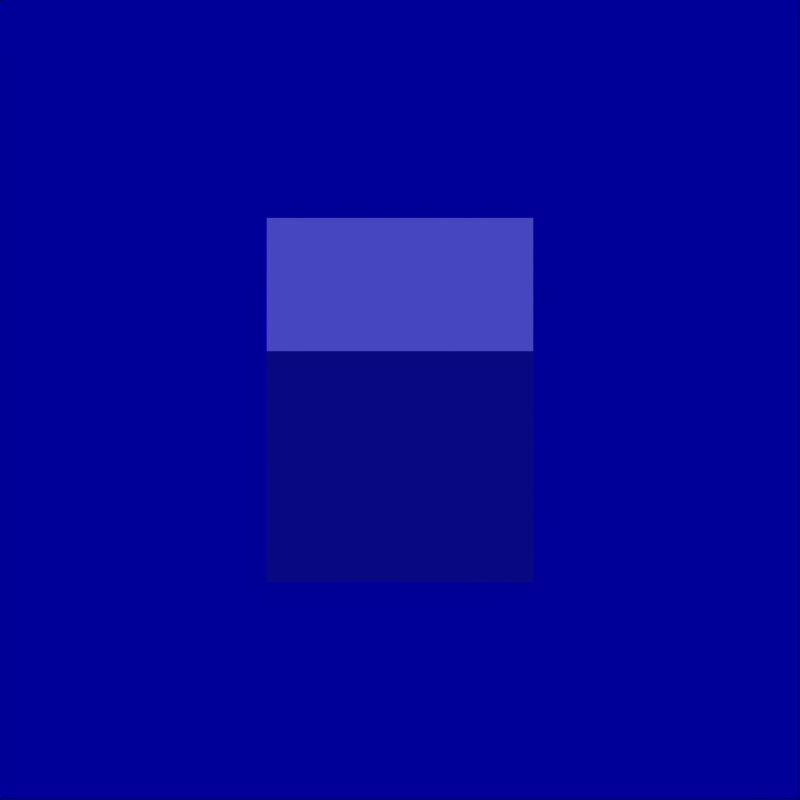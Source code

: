 # Source: Isometricstage104.blend  (saved by Blender 2.49.2; exported with 4.5.12 LTS)
import bpy
from mathutils import Matrix  # noqa: F401  (used for matrix-valued properties, if any)

bpy.ops.wm.read_factory_settings(use_empty=True)
scene = bpy.context.scene
scene.name = 'Scene'

# ---- collections
col_collection_1 = bpy.data.collections.new('Collection 1'); scene.collection.children.link(col_collection_1)
col_collection_11 = bpy.data.collections.new('Collection 11'); scene.collection.children.link(col_collection_11)
col_collection_11.hide_render = True
col_collection_11.hide_viewport = True
col_collection_20 = bpy.data.collections.new('Collection 20'); scene.collection.children.link(col_collection_20)
col_collection_20.hide_render = True
col_collection_20.hide_viewport = True

# ---- materials (node trees are filled in below, after node groups)
mat_default_001 = bpy.data.materials.new('default.001')
mat_default_001.alpha_threshold = 0.0
mat_default_001.preview_render_type = 'CUBE'
mat_default_001.diffuse_color = (0.02458, 0.04548, 0.6245, 1.0)
mat_default_001.roughness = 0.5
mat_default_001.specular_intensity = 1.655
mat_default_001.line_color = (0.0, 0.0, 0.0, 1.0)

# ---- material node trees

# ---- world
world_world = bpy.data.worlds.new('World'); scene.world = world_world
world_world.color = (0.0, 0.0, 0.6)
world_world.use_sun_shadow = False
world_world.sun_shadow_jitter_overblur = 0.0
world_world.cycles.sampling_method = 'MANUAL'
world_world.cycles.sample_map_resolution = 256
world_world.light_settings.distance = 5.0

# ---- cameras
cam_camera = bpy.data.cameras.new('Camera')
cam_camera.type = 'ORTHO'
cam_camera.passepartout_alpha = 0.2
cam_camera.clip_end = 100.0
cam_camera.lens = 35.0
cam_camera.show_passepartout = False
cam_camera.dof.focus_distance = 0.0
cam_camera.dof.aperture_fstop = 128.0
cam_camera_002 = bpy.data.cameras.new('Camera.002')
cam_camera_002.type = 'ORTHO'
cam_camera_002.passepartout_alpha = 0.2
cam_camera_002.clip_end = 100.0
cam_camera_002.lens = 35.0
cam_camera_002.show_passepartout = False
cam_camera_002.dof.focus_distance = 0.0
cam_camera_002.dof.aperture_fstop = 128.0
cam_camera_001 = bpy.data.cameras.new('Camera.001')
cam_camera_001.type = 'ORTHO'
cam_camera_001.passepartout_alpha = 0.2
cam_camera_001.clip_end = 100.0
cam_camera_001.lens = 35.0
cam_camera_001.show_passepartout = False
cam_camera_001.dof.focus_distance = 0.0
cam_camera_001.dof.aperture_fstop = 128.0

# ---- lights
light_spot_001 = bpy.data.lights.new('Spot.001', 'SUN')
light_spot_001.transmission_factor = 0.0
light_spot_001.cutoff_distance = 30.0
light_spot_001.angle = 1.571
light_spot_001.energy = 1.263
light_spot_001.shadow_buffer_clip_start = 1.001
light_spot_001.shadow_soft_size = 1.0
light_spot_001.shadow_cascade_max_distance = 1000.0
light_spot_001.cycles.use_multiple_importance_sampling = False
light_spot_002 = bpy.data.lights.new('Spot.002', 'SUN')
light_spot_002.transmission_factor = 0.0
light_spot_002.cutoff_distance = 30.0
light_spot_002.angle = 1.571
light_spot_002.energy = 1.263
light_spot_002.shadow_buffer_clip_start = 1.001
light_spot_002.shadow_soft_size = 1.0
light_spot_002.shadow_cascade_max_distance = 1000.0
light_spot_002.cycles.use_multiple_importance_sampling = False
light_spot = bpy.data.lights.new('Spot', 'SUN')
light_spot.transmission_factor = 0.0
light_spot.cutoff_distance = 30.0
light_spot.angle = 1.571
light_spot.energy = 1.263
light_spot.shadow_buffer_clip_start = 1.001
light_spot.shadow_soft_size = 1.0
light_spot.shadow_cascade_max_distance = 1000.0
light_spot.cycles.use_multiple_importance_sampling = False

# ---- meshes
me_cube = bpy.data.meshes.new('Cube')
me_cube.from_pydata([(1.0, 1.0, -1.0), (1.0, -1.0, -1.0), (-1.0, -1.0, -1.0), (-1.0, 1.0, -1.0), (1.0, 1.0, 1.0), (1.0, -1.0, 1.0), (-1.0, -1.0, 1.0), (-1.0, 1.0, 1.0)], [], [(0, 1, 2, 3), (4, 7, 6, 5), (0, 4, 5, 1), (1, 5, 6, 2), (2, 6, 7, 3), (4, 0, 3, 7)])
me_cube.use_remesh_preserve_volume = False
me_cube.use_remesh_preserve_attributes = False
me_cube.use_mirror_vertex_groups = False
me_cube.update()
me_iconicperson_003 = bpy.data.meshes.new('iconicperson.003')
me_iconicperson_003.from_pydata([(-0.003709, -1.003, 0.1933), (-0.003709, -1.003, -0.1933), (-0.5731, 0.7305, -0.1534), (-0.5731, 0.7305, 0.1534), (-0.003709, 0.7263, 0.1933), (-0.003709, 0.7263, -0.1933), (-0.3723, -1.0, -0.1933), (-0.2206, -1.0, -0.1933), (-0.3723, -1.0, 0.1933), (-0.2206, -1.0, 0.1933), (-0.5239, -1.0, 0.0), (-0.1111, -1.0, 0.0), (-0.003709, 0.3903, 0.1933), (-0.003709, 0.3903, -0.1933), (-0.3723, 0.3903, -0.1933), (-0.3723, 0.3903, 0.1933), (-0.5731, 0.2464, 1.634e-19), (-0.8727, 0.3435, 0.1419), (-0.8727, 0.3435, -0.1419), (-0.9344, 0.3432, 1.634e-19), (-0.6288, 0.3445, -0.1015), (-0.6288, 0.3445, 0.1015), (-0.6298, 0.3446, 1.634e-19), (-0.8039, 0.6137, 0.1713), (-0.8039, 0.6137, -0.1713), (-0.1111, -2.772, 0.0), (-0.2206, -2.772, 0.1933), (-0.3723, -2.772, 0.1933), (-0.5239, -2.772, 0.0), (-0.3723, -2.772, -0.1933), (-0.2206, -2.772, -0.1933), (-0.6309, -1.013, 1.634e-19), (-0.6943, -1.013, 0.1454), (-0.8737, -1.014, 0.1419), (-0.9354, -1.015, 1.634e-19), (-0.8737, -1.014, -0.1419), (-0.6943, -1.013, -0.1454), (-0.1725, -2.842, 0.0), (-0.2543, -2.842, 0.1443), (-0.3437, -2.842, 0.1443), (-0.457, -2.842, 0.0), (-0.3437, -2.842, -0.1443), (-0.2543, -2.842, -0.1443), (-0.7122, -1.069, 1.634e-19), (-0.7425, -1.069, 0.06937), (-0.8248, -1.07, 0.06777), (-0.8543, -1.07, 1.634e-19), (-0.8248, -1.07, -0.06777), (-0.7425, -1.069, -0.06937), (-0.6938, -0.2632, -0.1454), (-0.8732, -0.2641, -0.1419), (-0.9349, -0.2645, 1.634e-19), (-0.8732, -0.2641, 0.1419), (-0.6938, -0.2632, 0.1454), (-0.6303, -0.2631, 1.634e-19), (-0.6306, -0.2833, 1.634e-19), (-0.694, -0.2834, 0.1454), (-0.8735, -0.2843, 0.1419), (-0.9352, -0.2847, 1.634e-19), (-0.8735, -0.2843, -0.1419), (-0.694, -0.2834, -0.1454), (-0.2206, -1.694, -0.1933), (-0.3723, -1.694, -0.1933), (-0.5239, -1.694, 0.0), (-0.3723, -1.694, 0.1933), (-0.2206, -1.694, 0.1933), (-0.1111, -1.694, 0.0), (-0.1111, -1.829, 0.0), (-0.2206, -1.829, 0.1933), (-0.3723, -1.829, 0.1933), (-0.5239, -1.829, 0.0), (-0.3723, -1.829, -0.1933), (-0.2206, -1.829, -0.1933), (0.5657, 0.7305, -0.1534), (0.5657, 0.7305, 0.1534), (0.3648, -1.0, -0.1933), (0.2132, -1.0, -0.1933), (0.3648, -1.0, 0.1933), (0.2132, -1.0, 0.1933), (0.5165, -1.0, 0.0), (0.1037, -1.0, 0.0), (0.3648, 0.3903, -0.1933), (0.3648, 0.3903, 0.1933), (0.5657, 0.2464, 1.634e-19), (0.8653, 0.3435, 0.1419), (0.8653, 0.3435, -0.1419), (0.927, 0.3432, 1.634e-19), (0.6214, 0.3445, -0.1015), (0.6214, 0.3445, 0.1015), (0.6224, 0.3446, 1.634e-19), (0.7964, 0.6137, 0.1713), (0.7964, 0.6137, -0.1713), (0.1037, -2.772, 0.0), (0.2132, -2.772, 0.1933), (0.3648, -2.772, 0.1933), (0.5165, -2.772, 0.0), (0.3648, -2.772, -0.1933), (0.2132, -2.772, -0.1933), (0.6234, -1.013, 1.634e-19), (0.6869, -1.013, 0.1454), (0.8663, -1.014, 0.1419), (0.928, -1.015, 1.634e-19), (0.8663, -1.014, -0.1419), (0.6869, -1.013, -0.1454), (0.1651, -2.842, 0.0), (0.2469, -2.842, 0.1443), (0.3363, -2.842, 0.1443), (0.4496, -2.842, 0.0), (0.3363, -2.842, -0.1443), (0.2469, -2.842, -0.1443), (0.7048, -1.069, 1.634e-19), (0.7351, -1.069, 0.06937), (0.8174, -1.07, 0.06777), (0.8469, -1.07, 1.634e-19), (0.8174, -1.07, -0.06777), (0.7351, -1.069, -0.06937), (0.6864, -0.2632, -0.1454), (0.8658, -0.2641, -0.1419), (0.9275, -0.2645, 1.634e-19), (0.8658, -0.2641, 0.1419), (0.6864, -0.2632, 0.1454), (0.6229, -0.2631, 1.634e-19), (0.6232, -0.2833, 1.634e-19), (0.6866, -0.2834, 0.1454), (0.866, -0.2843, 0.1419), (0.9278, -0.2847, 1.634e-19), (0.866, -0.2843, -0.1419), (0.6866, -0.2834, -0.1454), (0.2132, -1.694, -0.1933), (0.3648, -1.694, -0.1933), (0.5165, -1.694, 0.0), (0.3648, -1.694, 0.1933), (0.2132, -1.694, 0.1933), (0.1037, -1.694, 0.0), (0.1037, -1.829, 0.0), (0.2132, -1.829, 0.1933), (0.3648, -1.829, 0.1933), (0.5165, -1.829, 0.0), (0.3648, -1.829, -0.1933), (0.2132, -1.829, -0.1933)], [], [(0, 11, 1), (0, 78, 12), (0, 80, 78), (1, 7, 13), (1, 11, 7), (80, 0, 1), (2, 4, 5), (2, 18, 24), (2, 24, 3), (3, 4, 2), (3, 15, 4), (3, 21, 15), (3, 24, 23), (4, 15, 12), (4, 74, 5), (4, 82, 74), (5, 13, 2), (5, 73, 13), (6, 14, 7), (6, 16, 14), (6, 61, 62), (6, 63, 10), (7, 61, 6), (7, 66, 61), (8, 16, 10), (8, 63, 64), (8, 65, 9), (11, 0, 9), (9, 15, 8), (9, 65, 11), (10, 16, 6), (10, 63, 8), (11, 65, 66), (11, 66, 7), (9, 0, 12), (12, 78, 82), (12, 82, 4), (13, 7, 14), (13, 73, 81), (13, 76, 1), (14, 2, 13), (14, 20, 2), (15, 9, 12), (15, 16, 8), (16, 15, 21), (16, 21, 20), (17, 23, 19), (17, 51, 52), (17, 53, 21), (18, 2, 20), (18, 49, 50), (18, 51, 19), (19, 24, 18), (19, 51, 17), (20, 14, 16), (20, 49, 18), (21, 3, 17), (21, 53, 22), (22, 20, 21), (22, 49, 20), (22, 53, 54), (23, 17, 3), (24, 19, 23), (25, 37, 30), (25, 67, 26), (25, 72, 67), (26, 37, 25), (26, 67, 68), (26, 69, 27), (27, 39, 26), (27, 69, 28), (28, 40, 27), (28, 69, 70), (28, 70, 29), (29, 40, 28), (29, 70, 71), (29, 72, 30), (30, 42, 29), (30, 72, 25), (31, 43, 36), (31, 55, 32), (32, 43, 31), (32, 55, 56), (32, 57, 33), (33, 45, 32), (33, 57, 34), (34, 45, 33), (34, 57, 58), (34, 59, 35), (35, 47, 34), (35, 59, 36), (36, 47, 35), (36, 55, 31), (36, 59, 60), (37, 26, 38), (38, 26, 39), (38, 39, 37), (39, 27, 40), (40, 29, 41), (40, 37, 39), (41, 29, 42), (41, 37, 40), (42, 30, 37), (42, 37, 41), (43, 32, 44), (44, 32, 45), (44, 45, 43), (45, 34, 46), (46, 34, 47), (46, 43, 45), (47, 36, 48), (47, 43, 46), (48, 36, 43), (48, 43, 47), (49, 55, 60), (50, 49, 59), (50, 51, 18), (51, 59, 58), (52, 51, 57), (52, 53, 17), (53, 57, 56), (54, 49, 22), (54, 53, 55), (55, 49, 54), (56, 55, 53), (56, 57, 32), (57, 53, 52), (58, 57, 51), (58, 59, 34), (59, 51, 50), (60, 55, 36), (60, 59, 49), (61, 66, 72), (62, 61, 71), (62, 63, 6), (63, 71, 70), (64, 63, 69), (64, 65, 8), (65, 69, 68), (66, 65, 67), (67, 72, 66), (68, 67, 65), (68, 69, 26), (69, 65, 64), (70, 69, 63), (71, 63, 62), (71, 72, 29), (72, 71, 61), (73, 5, 74), (73, 87, 81), (73, 90, 91), (74, 84, 90), (74, 90, 73), (75, 83, 79), (75, 129, 76), (75, 130, 129), (76, 80, 1), (76, 81, 75), (76, 129, 128), (76, 133, 80), (77, 82, 78), (77, 83, 82), (77, 130, 79), (77, 132, 131), (78, 132, 77), (78, 133, 132), (79, 83, 77), (79, 130, 75), (80, 133, 78), (81, 76, 13), (81, 83, 75), (82, 88, 74), (83, 81, 87), (84, 74, 88), (84, 118, 86), (84, 120, 119), (85, 91, 86), (85, 116, 87), (85, 118, 117), (86, 90, 84), (86, 118, 85), (87, 73, 85), (87, 88, 83), (87, 116, 89), (88, 82, 83), (88, 87, 89), (88, 120, 84), (89, 116, 121), (89, 120, 88), (90, 86, 91), (91, 85, 73), (92, 104, 93), (92, 134, 97), (93, 106, 94), (93, 134, 92), (93, 136, 135), (94, 106, 95), (94, 136, 93), (95, 107, 96), (95, 136, 94), (95, 138, 137), (96, 108, 97), (96, 138, 95), (96, 139, 138), (97, 104, 92), (97, 134, 139), (97, 139, 96), (98, 110, 99), (98, 122, 103), (99, 112, 100), (99, 122, 98), (99, 124, 123), (100, 112, 101), (100, 124, 99), (101, 114, 102), (101, 124, 100), (101, 126, 125), (102, 114, 103), (102, 126, 101), (103, 110, 98), (103, 122, 127), (103, 126, 102), (104, 97, 109), (104, 106, 105), (105, 93, 104), (106, 93, 105), (106, 104, 107), (107, 95, 106), (107, 104, 108), (108, 96, 107), (108, 104, 109), (109, 97, 108), (110, 103, 115), (110, 112, 111), (111, 99, 110), (112, 99, 111), (112, 110, 113), (113, 101, 112), (113, 110, 114), (114, 101, 113), (114, 110, 115), (115, 103, 114), (116, 126, 127), (117, 116, 85), (117, 118, 126), (118, 124, 125), (119, 118, 84), (119, 120, 124), (120, 122, 123), (121, 116, 122), (121, 120, 89), (122, 120, 121), (123, 122, 99), (123, 124, 120), (124, 118, 119), (125, 124, 101), (125, 126, 118), (126, 116, 117), (127, 122, 116), (127, 126, 103), (128, 129, 139), (128, 133, 76), (129, 130, 138), (130, 136, 137), (131, 130, 77), (131, 132, 136), (132, 133, 135), (133, 139, 134), (134, 135, 133), (135, 134, 93), (135, 136, 132), (136, 130, 131), (137, 136, 95), (137, 138, 130), (138, 139, 129), (139, 133, 128)])
me_iconicperson_003.polygons.foreach_set('use_smooth', [True] * 276)
me_iconicperson_003.materials.append(mat_default_001)
me_iconicperson_003.use_remesh_preserve_volume = False
me_iconicperson_003.use_remesh_preserve_attributes = False
me_iconicperson_003.use_mirror_vertex_groups = False
me_iconicperson_003.update()
me_emptymesh = bpy.data.meshes.new('EmptyMesh')
me_emptymesh.from_pydata([], [], [])
me_emptymesh.use_remesh_preserve_volume = False
me_emptymesh.use_remesh_preserve_attributes = False
me_emptymesh.use_mirror_vertex_groups = False
me_emptymesh.update()
me_iconicperson_002 = bpy.data.meshes.new('iconicperson.002')
me_iconicperson_002.from_pydata([(-2.946e-17, 0.6256, -1.759e-15), (-2.946e-17, -0.6256, -1.759e-15), (0.2212, 0.5779, 0.09161), (0.1693, 0.5779, 0.1693), (0.09161, 0.5779, 0.2212), (-7.343e-17, 0.5779, 0.2394), (-0.09161, 0.5779, 0.2212), (-0.1693, 0.5779, 0.1693), (-0.2212, 0.5779, 0.09161), (-0.2394, 0.5779, -1.759e-15), (-0.2212, 0.5779, -0.09161), (-0.1693, 0.5779, -0.1693), (-0.09161, 0.5779, -0.2212), (-1.48e-17, 0.5779, -0.2394), (0.09161, 0.5779, -0.2212), (0.1693, 0.5779, -0.1693), (0.2212, 0.5779, -0.09161), (0.2394, 0.5779, -1.759e-15), (0.4087, 0.4423, 0.1693), (0.3128, 0.4423, 0.3128), (0.1693, 0.4423, 0.4087), (-1.107e-16, 0.4423, 0.4423), (-0.1693, 0.4423, 0.4087), (-0.3128, 0.4423, 0.3128), (-0.4087, 0.4423, 0.1693), (-0.4423, 0.4423, -1.759e-15), (-0.4087, 0.4423, -0.1693), (-0.3128, 0.4423, -0.3128), (-0.1693, 0.4423, -0.4087), (-2.374e-18, 0.4423, -0.4423), (0.1693, 0.4423, -0.4087), (0.3128, 0.4423, -0.3128), (0.4087, 0.4423, -0.1693), (0.4423, 0.4423, -1.759e-15), (0.534, 0.2394, 0.2212), (0.4087, 0.2394, 0.4087), (0.2212, 0.2394, 0.534), (-1.356e-16, 0.2394, 0.5779), (-0.2212, 0.2394, 0.534), (-0.4087, 0.2394, 0.4087), (-0.534, 0.2394, 0.2212), (-0.5779, 0.2394, -1.759e-15), (-0.534, 0.2394, -0.2212), (-0.4087, 0.2394, -0.4087), (-0.2212, 0.2394, -0.534), (5.929e-18, 0.2394, -0.5779), (0.2212, 0.2394, -0.534), (0.4087, 0.2394, -0.4087), (0.534, 0.2394, -0.2212), (0.5779, 0.2394, -1.759e-15), (0.5779, -1.192e-07, 0.2394), (0.4423, -1.192e-07, 0.4423), (0.2394, -1.192e-07, 0.5779), (-1.444e-16, -1.192e-07, 0.6256), (-0.2394, -1.192e-07, 0.5779), (-0.4423, -1.192e-07, 0.4423), (-0.5779, -1.192e-07, 0.2394), (-0.6256, -1.192e-07, -1.759e-15), (-0.5779, -1.192e-07, -0.2394), (-0.4423, -1.192e-07, -0.4423), (-0.2394, -1.192e-07, -0.5779), (8.845e-18, -1.192e-07, -0.6256), (0.2394, -1.192e-07, -0.5779), (0.4423, -1.192e-07, -0.4423), (0.5779, -1.192e-07, -0.2394), (0.6256, -1.192e-07, -1.759e-15), (0.534, -0.2394, 0.2212), (0.4087, -0.2394, 0.4087), (0.2212, -0.2394, 0.534), (-1.356e-16, -0.2394, 0.5779), (-0.2212, -0.2394, 0.534), (-0.4087, -0.2394, 0.4087), (-0.534, -0.2394, 0.2212), (-0.5779, -0.2394, -1.759e-15), (-0.534, -0.2394, -0.2212), (-0.4087, -0.2394, -0.4087), (-0.2212, -0.2394, -0.534), (5.929e-18, -0.2394, -0.5779), (0.2212, -0.2394, -0.534), (0.4087, -0.2394, -0.4087), (0.534, -0.2394, -0.2212), (0.5779, -0.2394, -1.759e-15), (0.4087, -0.4423, 0.1693), (0.3128, -0.4423, 0.3128), (0.1693, -0.4423, 0.4087), (-1.107e-16, -0.4423, 0.4423), (-0.1693, -0.4423, 0.4087), (-0.3128, -0.4423, 0.3128), (-0.4087, -0.4423, 0.1693), (-0.4423, -0.4423, -1.759e-15), (-0.4087, -0.4423, -0.1693), (-0.3128, -0.4423, -0.3128), (-0.1693, -0.4423, -0.4087), (-2.374e-18, -0.4423, -0.4423), (0.1693, -0.4423, -0.4087), (0.3128, -0.4423, -0.3128), (0.4087, -0.4423, -0.1693), (0.4423, -0.4423, -1.759e-15), (0.2212, -0.578, 0.09161), (0.1693, -0.578, 0.1693), (0.09161, -0.578, 0.2212), (-7.343e-17, -0.578, 0.2394), (-0.09161, -0.578, 0.2212), (-0.1693, -0.578, 0.1693), (-0.2212, -0.578, 0.09161), (-0.2394, -0.578, -1.759e-15), (-0.2212, -0.578, -0.09161), (-0.1693, -0.578, -0.1693), (-0.09161, -0.578, -0.2212), (-1.48e-17, -0.578, -0.2394), (0.09161, -0.578, -0.2212), (0.1693, -0.578, -0.1693), (0.2212, -0.578, -0.09161), (0.2394, -0.578, -1.759e-15)], [], [(2, 0, 3), (2, 3, 18), (3, 0, 4), (4, 0, 5), (4, 5, 20), (5, 0, 6), (6, 0, 7), (6, 7, 22), (7, 0, 8), (8, 0, 9), (8, 9, 24), (9, 0, 10), (10, 0, 11), (10, 11, 26), (11, 0, 12), (12, 0, 13), (12, 13, 28), (13, 0, 14), (14, 0, 15), (14, 15, 30), (15, 0, 16), (16, 0, 17), (16, 17, 32), (17, 0, 2), (18, 3, 19), (18, 17, 2), (19, 3, 20), (19, 20, 35), (20, 3, 4), (20, 5, 21), (21, 5, 22), (21, 22, 37), (22, 5, 6), (22, 7, 23), (23, 7, 24), (23, 24, 39), (24, 7, 8), (24, 9, 25), (25, 9, 26), (25, 26, 41), (26, 9, 10), (26, 11, 27), (27, 11, 28), (27, 28, 43), (28, 11, 12), (28, 13, 29), (29, 13, 30), (29, 30, 45), (30, 13, 14), (30, 15, 31), (31, 15, 32), (31, 32, 47), (32, 15, 16), (32, 17, 33), (33, 17, 18), (33, 18, 49), (34, 18, 35), (34, 35, 50), (35, 18, 19), (35, 20, 36), (36, 20, 37), (36, 37, 52), (37, 20, 21), (37, 22, 38), (38, 22, 39), (38, 39, 54), (39, 22, 23), (39, 24, 40), (40, 24, 41), (40, 41, 56), (41, 24, 25), (41, 26, 42), (42, 26, 43), (42, 43, 58), (43, 26, 27), (43, 28, 44), (44, 28, 45), (44, 45, 60), (45, 28, 29), (45, 30, 46), (46, 30, 47), (46, 47, 62), (47, 30, 31), (47, 32, 48), (48, 32, 49), (48, 49, 64), (49, 18, 34), (49, 32, 33), (50, 35, 51), (50, 49, 34), (51, 35, 52), (51, 52, 67), (52, 35, 36), (52, 37, 53), (53, 37, 54), (53, 54, 69), (54, 37, 38), (54, 39, 55), (55, 39, 56), (55, 56, 71), (56, 39, 40), (56, 41, 57), (57, 41, 58), (57, 58, 73), (58, 41, 42), (58, 43, 59), (59, 43, 60), (59, 60, 75), (60, 43, 44), (60, 45, 61), (61, 45, 62), (61, 62, 77), (62, 45, 46), (62, 47, 63), (63, 47, 64), (63, 64, 79), (64, 47, 48), (64, 49, 65), (65, 49, 50), (65, 50, 81), (66, 50, 67), (66, 67, 82), (67, 50, 51), (67, 52, 68), (68, 52, 69), (68, 69, 84), (69, 52, 53), (69, 54, 70), (70, 54, 71), (70, 71, 86), (71, 54, 55), (71, 56, 72), (72, 56, 73), (72, 73, 88), (73, 56, 57), (73, 58, 74), (74, 58, 75), (74, 75, 90), (75, 58, 59), (75, 60, 76), (76, 60, 77), (76, 77, 92), (77, 60, 61), (77, 62, 78), (78, 62, 79), (78, 79, 94), (79, 62, 63), (79, 64, 80), (80, 64, 81), (80, 81, 96), (81, 50, 66), (81, 64, 65), (82, 67, 83), (82, 81, 66), (83, 67, 84), (83, 84, 99), (84, 67, 68), (84, 69, 85), (85, 69, 86), (85, 86, 101), (86, 69, 70), (86, 71, 87), (87, 71, 88), (87, 88, 103), (88, 71, 72), (88, 73, 89), (89, 73, 90), (89, 90, 105), (90, 73, 74), (90, 75, 91), (91, 75, 92), (91, 92, 107), (92, 75, 76), (92, 77, 93), (93, 77, 94), (93, 94, 109), (94, 77, 78), (94, 79, 95), (95, 79, 96), (95, 96, 111), (96, 79, 80), (96, 81, 97), (97, 81, 82), (82, 113, 97), (1, 113, 98), (98, 82, 99), (99, 1, 98), (99, 82, 83), (99, 84, 100), (100, 1, 99), (100, 84, 101), (101, 1, 100), (101, 84, 85), (101, 86, 102), (102, 1, 101), (102, 86, 103), (103, 1, 102), (103, 86, 87), (103, 88, 104), (104, 1, 103), (104, 88, 105), (105, 1, 104), (105, 88, 89), (105, 90, 106), (106, 1, 105), (106, 90, 107), (107, 1, 106), (107, 90, 91), (107, 92, 108), (108, 1, 107), (108, 92, 109), (109, 1, 108), (109, 92, 93), (109, 94, 110), (110, 1, 109), (110, 94, 111), (111, 1, 110), (111, 94, 95), (111, 96, 112), (112, 1, 111), (96, 113, 112), (113, 1, 112), (113, 82, 98), (113, 96, 97)])
me_iconicperson_002.polygons.foreach_set('use_smooth', [True] * 224)
me_iconicperson_002.materials.append(mat_default_001)
me_iconicperson_002.use_remesh_preserve_volume = False
me_iconicperson_002.use_remesh_preserve_attributes = False
me_iconicperson_002.use_mirror_vertex_groups = False
me_iconicperson_002.update()
me_iconicperson = bpy.data.meshes.new('iconicperson')
me_iconicperson.from_pydata([(-2.946e-17, 0.6256, -1.759e-15), (-2.946e-17, -0.6256, -1.759e-15), (0.2212, 0.5779, 0.09161), (0.1693, 0.5779, 0.1693), (0.09161, 0.5779, 0.2212), (-7.343e-17, 0.5779, 0.2394), (-0.09161, 0.5779, 0.2212), (-0.1693, 0.5779, 0.1693), (-0.2212, 0.5779, 0.09161), (-0.2394, 0.5779, -1.759e-15), (-0.2212, 0.5779, -0.09161), (-0.1693, 0.5779, -0.1693), (-0.09161, 0.5779, -0.2212), (-1.48e-17, 0.5779, -0.2394), (0.09161, 0.5779, -0.2212), (0.1693, 0.5779, -0.1693), (0.2212, 0.5779, -0.09161), (0.2394, 0.5779, -1.759e-15), (0.4087, 0.4423, 0.1693), (0.3128, 0.4423, 0.3128), (0.1693, 0.4423, 0.4087), (-1.107e-16, 0.4423, 0.4423), (-0.1693, 0.4423, 0.4087), (-0.3128, 0.4423, 0.3128), (-0.4087, 0.4423, 0.1693), (-0.4423, 0.4423, -1.759e-15), (-0.4087, 0.4423, -0.1693), (-0.3128, 0.4423, -0.3128), (-0.1693, 0.4423, -0.4087), (-2.374e-18, 0.4423, -0.4423), (0.1693, 0.4423, -0.4087), (0.3128, 0.4423, -0.3128), (0.4087, 0.4423, -0.1693), (0.4423, 0.4423, -1.759e-15), (0.534, 0.2394, 0.2212), (0.4087, 0.2394, 0.4087), (0.2212, 0.2394, 0.534), (-1.356e-16, 0.2394, 0.5779), (-0.2212, 0.2394, 0.534), (-0.4087, 0.2394, 0.4087), (-0.534, 0.2394, 0.2212), (-0.5779, 0.2394, -1.759e-15), (-0.534, 0.2394, -0.2212), (-0.4087, 0.2394, -0.4087), (-0.2212, 0.2394, -0.534), (5.929e-18, 0.2394, -0.5779), (0.2212, 0.2394, -0.534), (0.4087, 0.2394, -0.4087), (0.534, 0.2394, -0.2212), (0.5779, 0.2394, -1.759e-15), (0.5779, -1.192e-07, 0.2394), (0.4423, -1.192e-07, 0.4423), (0.2394, -1.192e-07, 0.5779), (-1.444e-16, -1.192e-07, 0.6256), (-0.2394, -1.192e-07, 0.5779), (-0.4423, -1.192e-07, 0.4423), (-0.5779, -1.192e-07, 0.2394), (-0.6256, -1.192e-07, -1.759e-15), (-0.5779, -1.192e-07, -0.2394), (-0.4423, -1.192e-07, -0.4423), (-0.2394, -1.192e-07, -0.5779), (8.845e-18, -1.192e-07, -0.6256), (0.2394, -1.192e-07, -0.5779), (0.4423, -1.192e-07, -0.4423), (0.5779, -1.192e-07, -0.2394), (0.6256, -1.192e-07, -1.759e-15), (0.534, -0.2394, 0.2212), (0.4087, -0.2394, 0.4087), (0.2212, -0.2394, 0.534), (-1.356e-16, -0.2394, 0.5779), (-0.2212, -0.2394, 0.534), (-0.4087, -0.2394, 0.4087), (-0.534, -0.2394, 0.2212), (-0.5779, -0.2394, -1.759e-15), (-0.534, -0.2394, -0.2212), (-0.4087, -0.2394, -0.4087), (-0.2212, -0.2394, -0.534), (5.929e-18, -0.2394, -0.5779), (0.2212, -0.2394, -0.534), (0.4087, -0.2394, -0.4087), (0.534, -0.2394, -0.2212), (0.5779, -0.2394, -1.759e-15), (0.4087, -0.4423, 0.1693), (0.3128, -0.4423, 0.3128), (0.1693, -0.4423, 0.4087), (-1.107e-16, -0.4423, 0.4423), (-0.1693, -0.4423, 0.4087), (-0.3128, -0.4423, 0.3128), (-0.4087, -0.4423, 0.1693), (-0.4423, -0.4423, -1.759e-15), (-0.4087, -0.4423, -0.1693), (-0.3128, -0.4423, -0.3128), (-0.1693, -0.4423, -0.4087), (-2.374e-18, -0.4423, -0.4423), (0.1693, -0.4423, -0.4087), (0.3128, -0.4423, -0.3128), (0.4087, -0.4423, -0.1693), (0.4423, -0.4423, -1.759e-15), (0.2212, -0.578, 0.09161), (0.1693, -0.578, 0.1693), (0.09161, -0.578, 0.2212), (-7.343e-17, -0.578, 0.2394), (-0.09161, -0.578, 0.2212), (-0.1693, -0.578, 0.1693), (-0.2212, -0.578, 0.09161), (-0.2394, -0.578, -1.759e-15), (-0.2212, -0.578, -0.09161), (-0.1693, -0.578, -0.1693), (-0.09161, -0.578, -0.2212), (-1.48e-17, -0.578, -0.2394), (0.09161, -0.578, -0.2212), (0.1693, -0.578, -0.1693), (0.2212, -0.578, -0.09161), (0.2394, -0.578, -1.759e-15)], [], [(2, 0, 3), (2, 3, 18), (3, 0, 4), (4, 0, 5), (4, 5, 20), (5, 0, 6), (6, 0, 7), (6, 7, 22), (7, 0, 8), (8, 0, 9), (8, 9, 24), (9, 0, 10), (10, 0, 11), (10, 11, 26), (11, 0, 12), (12, 0, 13), (12, 13, 28), (13, 0, 14), (14, 0, 15), (14, 15, 30), (15, 0, 16), (16, 0, 17), (16, 17, 32), (17, 0, 2), (18, 3, 19), (18, 17, 2), (19, 3, 20), (19, 20, 35), (20, 3, 4), (20, 5, 21), (21, 5, 22), (21, 22, 37), (22, 5, 6), (22, 7, 23), (23, 7, 24), (23, 24, 39), (24, 7, 8), (24, 9, 25), (25, 9, 26), (25, 26, 41), (26, 9, 10), (26, 11, 27), (27, 11, 28), (27, 28, 43), (28, 11, 12), (28, 13, 29), (29, 13, 30), (29, 30, 45), (30, 13, 14), (30, 15, 31), (31, 15, 32), (31, 32, 47), (32, 15, 16), (32, 17, 33), (33, 17, 18), (33, 18, 49), (34, 18, 35), (34, 35, 50), (35, 18, 19), (35, 20, 36), (36, 20, 37), (36, 37, 52), (37, 20, 21), (37, 22, 38), (38, 22, 39), (38, 39, 54), (39, 22, 23), (39, 24, 40), (40, 24, 41), (40, 41, 56), (41, 24, 25), (41, 26, 42), (42, 26, 43), (42, 43, 58), (43, 26, 27), (43, 28, 44), (44, 28, 45), (44, 45, 60), (45, 28, 29), (45, 30, 46), (46, 30, 47), (46, 47, 62), (47, 30, 31), (47, 32, 48), (48, 32, 49), (48, 49, 64), (49, 18, 34), (49, 32, 33), (50, 35, 51), (50, 49, 34), (51, 35, 52), (51, 52, 67), (52, 35, 36), (52, 37, 53), (53, 37, 54), (53, 54, 69), (54, 37, 38), (54, 39, 55), (55, 39, 56), (55, 56, 71), (56, 39, 40), (56, 41, 57), (57, 41, 58), (57, 58, 73), (58, 41, 42), (58, 43, 59), (59, 43, 60), (59, 60, 75), (60, 43, 44), (60, 45, 61), (61, 45, 62), (61, 62, 77), (62, 45, 46), (62, 47, 63), (63, 47, 64), (63, 64, 79), (64, 47, 48), (64, 49, 65), (65, 49, 50), (65, 50, 81), (66, 50, 67), (66, 67, 82), (67, 50, 51), (67, 52, 68), (68, 52, 69), (68, 69, 84), (69, 52, 53), (69, 54, 70), (70, 54, 71), (70, 71, 86), (71, 54, 55), (71, 56, 72), (72, 56, 73), (72, 73, 88), (73, 56, 57), (73, 58, 74), (74, 58, 75), (74, 75, 90), (75, 58, 59), (75, 60, 76), (76, 60, 77), (76, 77, 92), (77, 60, 61), (77, 62, 78), (78, 62, 79), (78, 79, 94), (79, 62, 63), (79, 64, 80), (80, 64, 81), (80, 81, 96), (81, 50, 66), (81, 64, 65), (82, 67, 83), (82, 81, 66), (83, 67, 84), (83, 84, 99), (84, 67, 68), (84, 69, 85), (85, 69, 86), (85, 86, 101), (86, 69, 70), (86, 71, 87), (87, 71, 88), (87, 88, 103), (88, 71, 72), (88, 73, 89), (89, 73, 90), (89, 90, 105), (90, 73, 74), (90, 75, 91), (91, 75, 92), (91, 92, 107), (92, 75, 76), (92, 77, 93), (93, 77, 94), (93, 94, 109), (94, 77, 78), (94, 79, 95), (95, 79, 96), (95, 96, 111), (96, 79, 80), (96, 81, 97), (97, 81, 82), (82, 113, 97), (1, 113, 98), (98, 82, 99), (99, 1, 98), (99, 82, 83), (99, 84, 100), (100, 1, 99), (100, 84, 101), (101, 1, 100), (101, 84, 85), (101, 86, 102), (102, 1, 101), (102, 86, 103), (103, 1, 102), (103, 86, 87), (103, 88, 104), (104, 1, 103), (104, 88, 105), (105, 1, 104), (105, 88, 89), (105, 90, 106), (106, 1, 105), (106, 90, 107), (107, 1, 106), (107, 90, 91), (107, 92, 108), (108, 1, 107), (108, 92, 109), (109, 1, 108), (109, 92, 93), (109, 94, 110), (110, 1, 109), (110, 94, 111), (111, 1, 110), (111, 94, 95), (111, 96, 112), (112, 1, 111), (96, 113, 112), (113, 1, 112), (113, 82, 98), (113, 96, 97)])
me_iconicperson.polygons.foreach_set('use_smooth', [True] * 224)
me_iconicperson.materials.append(mat_default_001)
me_iconicperson.use_remesh_preserve_volume = False
me_iconicperson.use_remesh_preserve_attributes = False
me_iconicperson.use_mirror_vertex_groups = False
me_iconicperson.update()
me_emptymesh_001 = bpy.data.meshes.new('EmptyMesh.001')
me_emptymesh_001.from_pydata([], [], [])
me_emptymesh_001.use_remesh_preserve_volume = False
me_emptymesh_001.use_remesh_preserve_attributes = False
me_emptymesh_001.use_mirror_vertex_groups = False
me_emptymesh_001.update()
me_iconicperson_001 = bpy.data.meshes.new('iconicperson.001')
me_iconicperson_001.from_pydata([(-0.003709, -1.003, 0.1933), (-0.003709, -1.003, -0.1933), (-0.5731, 0.7305, -0.1534), (-0.5731, 0.7305, 0.1534), (-0.003709, 0.7263, 0.1933), (-0.003709, 0.7263, -0.1933), (-0.3723, -1.0, -0.1933), (-0.2206, -1.0, -0.1933), (-0.3723, -1.0, 0.1933), (-0.2206, -1.0, 0.1933), (-0.5239, -1.0, 0.0), (-0.1111, -1.0, 0.0), (-0.003709, 0.3903, 0.1933), (-0.003709, 0.3903, -0.1933), (-0.3723, 0.3903, -0.1933), (-0.3723, 0.3903, 0.1933), (-0.5731, 0.2464, 1.634e-19), (-0.8727, 0.3435, 0.1419), (-0.8727, 0.3435, -0.1419), (-0.9344, 0.3432, 1.634e-19), (-0.6288, 0.3445, -0.1015), (-0.6288, 0.3445, 0.1015), (-0.6298, 0.3446, 1.634e-19), (-0.8039, 0.6137, 0.1713), (-0.8039, 0.6137, -0.1713), (-0.1111, -2.772, 0.0), (-0.2206, -2.772, 0.1933), (-0.3723, -2.772, 0.1933), (-0.5239, -2.772, 0.0), (-0.3723, -2.772, -0.1933), (-0.2206, -2.772, -0.1933), (-0.6309, -1.013, 1.634e-19), (-0.6943, -1.013, 0.1454), (-0.8737, -1.014, 0.1419), (-0.9354, -1.015, 1.634e-19), (-0.8737, -1.014, -0.1419), (-0.6943, -1.013, -0.1454), (-0.1725, -2.842, 0.0), (-0.2543, -2.842, 0.1443), (-0.3437, -2.842, 0.1443), (-0.457, -2.842, 0.0), (-0.3437, -2.842, -0.1443), (-0.2543, -2.842, -0.1443), (-0.7122, -1.069, 1.634e-19), (-0.7425, -1.069, 0.06937), (-0.8248, -1.07, 0.06777), (-0.8543, -1.07, 1.634e-19), (-0.8248, -1.07, -0.06777), (-0.7425, -1.069, -0.06937), (-0.6938, -0.2632, -0.1454), (-0.8732, -0.2641, -0.1419), (-0.9349, -0.2645, 1.634e-19), (-0.8732, -0.2641, 0.1419), (-0.6938, -0.2632, 0.1454), (-0.6303, -0.2631, 1.634e-19), (-0.6306, -0.2833, 1.634e-19), (-0.694, -0.2834, 0.1454), (-0.8735, -0.2843, 0.1419), (-0.9352, -0.2847, 1.634e-19), (-0.8735, -0.2843, -0.1419), (-0.694, -0.2834, -0.1454), (-0.2206, -1.694, -0.1933), (-0.3723, -1.694, -0.1933), (-0.5239, -1.694, 0.0), (-0.3723, -1.694, 0.1933), (-0.2206, -1.694, 0.1933), (-0.1111, -1.694, 0.0), (-0.1111, -1.829, 0.0), (-0.2206, -1.829, 0.1933), (-0.3723, -1.829, 0.1933), (-0.5239, -1.829, 0.0), (-0.3723, -1.829, -0.1933), (-0.2206, -1.829, -0.1933), (0.5657, 0.7305, -0.1534), (0.5657, 0.7305, 0.1534), (0.3648, -1.0, -0.1933), (0.2132, -1.0, -0.1933), (0.3648, -1.0, 0.1933), (0.2132, -1.0, 0.1933), (0.5165, -1.0, 0.0), (0.1037, -1.0, 0.0), (0.3648, 0.3903, -0.1933), (0.3648, 0.3903, 0.1933), (0.5657, 0.2464, 1.634e-19), (0.8653, 0.3435, 0.1419), (0.8653, 0.3435, -0.1419), (0.927, 0.3432, 1.634e-19), (0.6214, 0.3445, -0.1015), (0.6214, 0.3445, 0.1015), (0.6224, 0.3446, 1.634e-19), (0.7964, 0.6137, 0.1713), (0.7964, 0.6137, -0.1713), (0.1037, -2.772, 0.0), (0.2132, -2.772, 0.1933), (0.3648, -2.772, 0.1933), (0.5165, -2.772, 0.0), (0.3648, -2.772, -0.1933), (0.2132, -2.772, -0.1933), (0.6234, -1.013, 1.634e-19), (0.6869, -1.013, 0.1454), (0.8663, -1.014, 0.1419), (0.928, -1.015, 1.634e-19), (0.8663, -1.014, -0.1419), (0.6869, -1.013, -0.1454), (0.1651, -2.842, 0.0), (0.2469, -2.842, 0.1443), (0.3363, -2.842, 0.1443), (0.4496, -2.842, 0.0), (0.3363, -2.842, -0.1443), (0.2469, -2.842, -0.1443), (0.7048, -1.069, 1.634e-19), (0.7351, -1.069, 0.06937), (0.8174, -1.07, 0.06777), (0.8469, -1.07, 1.634e-19), (0.8174, -1.07, -0.06777), (0.7351, -1.069, -0.06937), (0.6864, -0.2632, -0.1454), (0.8658, -0.2641, -0.1419), (0.9275, -0.2645, 1.634e-19), (0.8658, -0.2641, 0.1419), (0.6864, -0.2632, 0.1454), (0.6229, -0.2631, 1.634e-19), (0.6232, -0.2833, 1.634e-19), (0.6866, -0.2834, 0.1454), (0.866, -0.2843, 0.1419), (0.9278, -0.2847, 1.634e-19), (0.866, -0.2843, -0.1419), (0.6866, -0.2834, -0.1454), (0.2132, -1.694, -0.1933), (0.3648, -1.694, -0.1933), (0.5165, -1.694, 0.0), (0.3648, -1.694, 0.1933), (0.2132, -1.694, 0.1933), (0.1037, -1.694, 0.0), (0.1037, -1.829, 0.0), (0.2132, -1.829, 0.1933), (0.3648, -1.829, 0.1933), (0.5165, -1.829, 0.0), (0.3648, -1.829, -0.1933), (0.2132, -1.829, -0.1933)], [], [(0, 11, 1), (0, 78, 12), (0, 80, 78), (1, 7, 13), (1, 11, 7), (80, 0, 1), (2, 4, 5), (2, 18, 24), (2, 24, 3), (3, 4, 2), (3, 15, 4), (3, 21, 15), (3, 24, 23), (4, 15, 12), (4, 74, 5), (4, 82, 74), (5, 13, 2), (5, 73, 13), (6, 14, 7), (6, 16, 14), (6, 61, 62), (6, 63, 10), (7, 61, 6), (7, 66, 61), (8, 16, 10), (8, 63, 64), (8, 65, 9), (11, 0, 9), (9, 15, 8), (9, 65, 11), (10, 16, 6), (10, 63, 8), (11, 65, 66), (11, 66, 7), (9, 0, 12), (12, 78, 82), (12, 82, 4), (13, 7, 14), (13, 73, 81), (13, 76, 1), (14, 2, 13), (14, 20, 2), (15, 9, 12), (15, 16, 8), (16, 15, 21), (16, 21, 20), (17, 23, 19), (17, 51, 52), (17, 53, 21), (18, 2, 20), (18, 49, 50), (18, 51, 19), (19, 24, 18), (19, 51, 17), (20, 14, 16), (20, 49, 18), (21, 3, 17), (21, 53, 22), (22, 20, 21), (22, 49, 20), (22, 53, 54), (23, 17, 3), (24, 19, 23), (25, 37, 30), (25, 67, 26), (25, 72, 67), (26, 37, 25), (26, 67, 68), (26, 69, 27), (27, 39, 26), (27, 69, 28), (28, 40, 27), (28, 69, 70), (28, 70, 29), (29, 40, 28), (29, 70, 71), (29, 72, 30), (30, 42, 29), (30, 72, 25), (31, 43, 36), (31, 55, 32), (32, 43, 31), (32, 55, 56), (32, 57, 33), (33, 45, 32), (33, 57, 34), (34, 45, 33), (34, 57, 58), (34, 59, 35), (35, 47, 34), (35, 59, 36), (36, 47, 35), (36, 55, 31), (36, 59, 60), (37, 26, 38), (38, 26, 39), (38, 39, 37), (39, 27, 40), (40, 29, 41), (40, 37, 39), (41, 29, 42), (41, 37, 40), (42, 30, 37), (42, 37, 41), (43, 32, 44), (44, 32, 45), (44, 45, 43), (45, 34, 46), (46, 34, 47), (46, 43, 45), (47, 36, 48), (47, 43, 46), (48, 36, 43), (48, 43, 47), (49, 55, 60), (50, 49, 59), (50, 51, 18), (51, 59, 58), (52, 51, 57), (52, 53, 17), (53, 57, 56), (54, 49, 22), (54, 53, 55), (55, 49, 54), (56, 55, 53), (56, 57, 32), (57, 53, 52), (58, 57, 51), (58, 59, 34), (59, 51, 50), (60, 55, 36), (60, 59, 49), (61, 66, 72), (62, 61, 71), (62, 63, 6), (63, 71, 70), (64, 63, 69), (64, 65, 8), (65, 69, 68), (66, 65, 67), (67, 72, 66), (68, 67, 65), (68, 69, 26), (69, 65, 64), (70, 69, 63), (71, 63, 62), (71, 72, 29), (72, 71, 61), (73, 5, 74), (73, 87, 81), (73, 90, 91), (74, 84, 90), (74, 90, 73), (75, 83, 79), (75, 129, 76), (75, 130, 129), (76, 80, 1), (76, 81, 75), (76, 129, 128), (76, 133, 80), (77, 82, 78), (77, 83, 82), (77, 130, 79), (77, 132, 131), (78, 132, 77), (78, 133, 132), (79, 83, 77), (79, 130, 75), (80, 133, 78), (81, 76, 13), (81, 83, 75), (82, 88, 74), (83, 81, 87), (84, 74, 88), (84, 118, 86), (84, 120, 119), (85, 91, 86), (85, 116, 87), (85, 118, 117), (86, 90, 84), (86, 118, 85), (87, 73, 85), (87, 88, 83), (87, 116, 89), (88, 82, 83), (88, 87, 89), (88, 120, 84), (89, 116, 121), (89, 120, 88), (90, 86, 91), (91, 85, 73), (92, 104, 93), (92, 134, 97), (93, 106, 94), (93, 134, 92), (93, 136, 135), (94, 106, 95), (94, 136, 93), (95, 107, 96), (95, 136, 94), (95, 138, 137), (96, 108, 97), (96, 138, 95), (96, 139, 138), (97, 104, 92), (97, 134, 139), (97, 139, 96), (98, 110, 99), (98, 122, 103), (99, 112, 100), (99, 122, 98), (99, 124, 123), (100, 112, 101), (100, 124, 99), (101, 114, 102), (101, 124, 100), (101, 126, 125), (102, 114, 103), (102, 126, 101), (103, 110, 98), (103, 122, 127), (103, 126, 102), (104, 97, 109), (104, 106, 105), (105, 93, 104), (106, 93, 105), (106, 104, 107), (107, 95, 106), (107, 104, 108), (108, 96, 107), (108, 104, 109), (109, 97, 108), (110, 103, 115), (110, 112, 111), (111, 99, 110), (112, 99, 111), (112, 110, 113), (113, 101, 112), (113, 110, 114), (114, 101, 113), (114, 110, 115), (115, 103, 114), (116, 126, 127), (117, 116, 85), (117, 118, 126), (118, 124, 125), (119, 118, 84), (119, 120, 124), (120, 122, 123), (121, 116, 122), (121, 120, 89), (122, 120, 121), (123, 122, 99), (123, 124, 120), (124, 118, 119), (125, 124, 101), (125, 126, 118), (126, 116, 117), (127, 122, 116), (127, 126, 103), (128, 129, 139), (128, 133, 76), (129, 130, 138), (130, 136, 137), (131, 130, 77), (131, 132, 136), (132, 133, 135), (133, 139, 134), (134, 135, 133), (135, 134, 93), (135, 136, 132), (136, 130, 131), (137, 136, 95), (137, 138, 130), (138, 139, 129), (139, 133, 128)])
me_iconicperson_001.polygons.foreach_set('use_smooth', [True] * 276)
me_iconicperson_001.materials.append(mat_default_001)
me_iconicperson_001.use_remesh_preserve_volume = False
me_iconicperson_001.use_remesh_preserve_attributes = False
me_iconicperson_001.use_mirror_vertex_groups = False
me_iconicperson_001.update()

# ---- objects
ob_cube = bpy.data.objects.new('Cube', me_cube)
ob_camera_001 = bpy.data.objects.new('Camera.001', cam_camera)
ob_lamp_001 = bpy.data.objects.new('Lamp.001', light_spot_001)
ob_body = bpy.data.objects.new('body', me_iconicperson_003)
ob_origin_001 = bpy.data.objects.new('Origin.001', me_emptymesh)
ob_camera_002 = bpy.data.objects.new('Camera.002', cam_camera_002)
ob_lamp_002 = bpy.data.objects.new('Lamp.002', light_spot_002)
ob_head = bpy.data.objects.new('head', me_iconicperson_002)
ob_head2 = bpy.data.objects.new('head2', me_iconicperson)
ob_origin = bpy.data.objects.new('Origin', me_emptymesh_001)
ob_camera = bpy.data.objects.new('Camera', cam_camera_001)
ob_lamp = bpy.data.objects.new('Lamp', light_spot)
ob_body2 = bpy.data.objects.new('body2', me_iconicperson_001)

# ---- transforms, parenting, visibility, modifiers, constraints
ob_cube.location = (0.0, 0.0, 0.0)
ob_cube.lock_rotations_4d = False
ob_cube.empty_display_type = 'ARROWS'
ob_cube.lineart.crease_threshold = 0.0
ob_camera_001.location = (6.363e-16, -10.39, 6.0)
ob_camera_001.rotation_euler = (0.9258, -2.216e-08, -0.001256)
ob_camera_001.scale = (1.0, 1.0, 1.0)
ob_camera_001.lock_rotations_4d = False
ob_camera_001.empty_display_type = 'ARROWS'
ob_camera_001.color = (0.0, 0.0, 0.0, 1.0)
ob_camera_001.lineart.crease_threshold = 0.0
_c = ob_camera_001.constraints.new('TRACK_TO'); _c.name = 'AutoTrack'
_c.target = ob_origin
ob_lamp_001.parent = ob_camera_001
ob_lamp_001.matrix_parent_inverse = Matrix(((1.0, 0.0006695, -5.043e-08, 1.305e-07), (-0.000383, 0.5722, 0.8201, -0.0), (0.0005491, -0.8201, 0.5722, -10.43), (0.0, 0.0, 0.0, 1.0)))
ob_lamp_001.location = (-3.977, 3.35, 5.908)
ob_lamp_001.rotation_euler = (0.6503, 0.05522, 1.866)
ob_lamp_001.lock_rotations_4d = False
ob_lamp_001.empty_display_type = 'ARROWS'
ob_lamp_001.color = (0.0, 0.0, 0.0, 0.0)
ob_lamp_001.lineart.crease_threshold = 0.0
_c = ob_lamp_001.constraints.new('CHILD_OF'); _c.name = 'Const'
_c.active = False
_c.set_inverse_pending = False
_c = ob_lamp_001.constraints.new('TRACK_TO'); _c.name = 'Const.001'
_c.active = True
_c.target = ob_origin
ob_body.location = (0.0, 0.0, 0.7927)
ob_body.rotation_euler = (1.571, 0.0, 1.571)
ob_body.scale = (1.044, 1.044, 1.044)
ob_body.lock_rotations_4d = False
ob_body.empty_display_type = 'ARROWS'
ob_body.lineart.crease_threshold = 0.0
ob_origin_001.location = (0.0, 0.0, 0.0)
ob_origin_001.lock_rotations_4d = False
ob_origin_001.empty_display_type = 'ARROWS'
ob_origin_001.lineart.crease_threshold = 0.0
ob_camera_002.location = (-2.027, -10.19, 6.0)
ob_camera_002.rotation_euler = (0.9258, -2.216e-08, -0.001256)
ob_camera_002.scale = (1.0, 1.0, 1.0)
ob_camera_002.lock_rotations_4d = False
ob_camera_002.empty_display_type = 'ARROWS'
ob_camera_002.color = (0.0, 0.0, 0.0, 1.0)
ob_camera_002.lineart.crease_threshold = 0.0
_c = ob_camera_002.constraints.new('TRACK_TO'); _c.name = 'AutoTrack'
_c.active = True
_c.target = ob_origin_001
ob_lamp_002.parent = ob_camera_002
ob_lamp_002.matrix_parent_inverse = Matrix(((1.0, 0.0006695, -5.043e-08, 1.305e-07), (-0.000383, 0.5722, 0.8201, -0.0), (0.0005491, -0.8201, 0.5722, -10.43), (0.0, 0.0, 0.0, 1.0)))
ob_lamp_002.location = (-3.977, 3.35, 5.908)
ob_lamp_002.rotation_euler = (0.6503, 0.05522, 1.866)
ob_lamp_002.lock_rotations_4d = False
ob_lamp_002.empty_display_type = 'ARROWS'
ob_lamp_002.color = (0.0, 0.0, 0.0, 0.0)
ob_lamp_002.lineart.crease_threshold = 0.0
_c = ob_lamp_002.constraints.new('CHILD_OF'); _c.name = 'Const'
_c.active = False
_c.set_inverse_pending = False
_c = ob_lamp_002.constraints.new('TRACK_TO'); _c.name = 'Const.001'
_c.active = True
_c.target = ob_origin_001
ob_head.location = (-3.345, -2.577, -32.57)
ob_head.rotation_euler = (-0.8678, -1.322, 0.6698)
ob_head.scale = (0.7927, 0.7927, 0.7927)
ob_head.lock_rotations_4d = False
ob_head.empty_display_type = 'ARROWS'
ob_head.lineart.crease_threshold = 0.0
ob_head2.location = (-0.1636, 0.1149, 2.101)
ob_head2.rotation_euler = (-0.1177, -0.3797, 0.09587)
ob_head2.scale = (0.7927, 0.7927, 0.7927)
ob_head2.lock_rotations_4d = False
ob_head2.empty_display_type = 'ARROWS'
ob_head2.lineart.crease_threshold = 0.0
ob_origin.location = (0.0, 0.0, 0.0)
ob_origin.lock_rotations_4d = False
ob_origin.empty_display_type = 'ARROWS'
ob_origin.lineart.crease_threshold = 0.0
ob_camera.location = (6.363e-16, -10.39, 6.0)
ob_camera.rotation_euler = (0.9258, -2.216e-08, -0.001256)
ob_camera.scale = (1.0, 1.0, 1.0)
ob_camera.lock_rotations_4d = False
ob_camera.empty_display_type = 'ARROWS'
ob_camera.color = (0.0, 0.0, 0.0, 1.0)
ob_camera.lineart.crease_threshold = 0.0
_c = ob_camera.constraints.new('TRACK_TO'); _c.name = 'AutoTrack'
_c.active = True
_c.target = ob_origin
ob_lamp.parent = ob_camera
ob_lamp.matrix_parent_inverse = Matrix(((1.0, 0.0006695, -5.043e-08, 1.305e-07), (-0.000383, 0.5722, 0.8201, -0.0), (0.0005491, -0.8201, 0.5722, -10.43), (0.0, 0.0, 0.0, 1.0)))
ob_lamp.location = (-3.977, 3.35, 5.908)
ob_lamp.rotation_euler = (0.6503, 0.05522, 1.866)
ob_lamp.lock_rotations_4d = False
ob_lamp.empty_display_type = 'ARROWS'
ob_lamp.color = (0.0, 0.0, 0.0, 0.0)
ob_lamp.lineart.crease_threshold = 0.0
_c = ob_lamp.constraints.new('CHILD_OF'); _c.name = 'Const'
_c.active = False
_c.set_inverse_pending = False
_c = ob_lamp.constraints.new('TRACK_TO'); _c.name = 'Const.001'
_c.active = True
_c.target = ob_origin
ob_body2.location = (0.0, 0.0, 0.7927)
ob_body2.rotation_euler = (1.571, 0.0, 1.571)
ob_body2.scale = (1.044, 1.044, 1.044)
ob_body2.lock_rotations_4d = False
ob_body2.empty_display_type = 'ARROWS'
ob_body2.lineart.crease_threshold = 0.0

# ---- collection membership
col_collection_1.objects.link(ob_cube)
col_collection_1.objects.link(ob_camera_001)
col_collection_1.objects.link(ob_lamp_001)
col_collection_11.objects.link(ob_body)
col_collection_11.objects.link(ob_origin_001)
col_collection_11.objects.link(ob_camera_002)
col_collection_11.objects.link(ob_lamp_002)
col_collection_11.objects.link(ob_head)
col_collection_20.objects.link(ob_head2)
col_collection_20.objects.link(ob_origin)
col_collection_20.objects.link(ob_camera)
col_collection_20.objects.link(ob_lamp)
col_collection_20.objects.link(ob_body2)

# ---- scene / render settings (as saved in the file)
scene.camera = ob_camera_001
scene.frame_start = 1; scene.frame_end = 32; scene.frame_set(1)
scene.render.engine = 'BLENDER_EEVEE_NEXT'
scene.render.image_settings.quality = 100
scene.render.image_settings.compression = 100
scene.render.image_settings.exr_codec = 'RLE'
scene.render.resolution_x = 320
scene.render.resolution_y = 320
scene.render.pixel_aspect_x = 100.0
scene.render.pixel_aspect_y = 100.0
scene.render.fps = 8
scene.render.dither_intensity = 0.0
scene.render.film_transparent = True
scene.render.border_min_y = 0.0004388
scene.render.border_max_y = 0.9996
scene.render.use_sequencer = False
scene.render.bake_margin = 2
scene.render.bake_bias = 0.0
scene.render.use_stamp_time = False
scene.render.use_stamp_date = False
scene.render.use_stamp_frame = False
scene.render.use_stamp_camera = False
scene.render.use_stamp_scene = False
scene.render.use_stamp_filename = False
scene.render.use_stamp_render_time = False
scene.render.stamp_font_size = 0
scene.cycles.use_denoising = False
scene.cycles.samples = 10
scene.cycles.sampling_pattern = 'TABULATED_SOBOL'
scene.cycles.light_sampling_threshold = 0.0
scene.cycles.use_adaptive_sampling = False
scene.cycles.use_light_tree = False
scene.cycles.blur_glossy = 0.0
scene.cycles.volume_bounces = 1
scene.cycles.pixel_filter_type = 'GAUSSIAN'
scene.cycles.sample_clamp_indirect = 0.0
scene.view_settings.view_transform = 'Raw'
bpy.context.view_layer.update()

